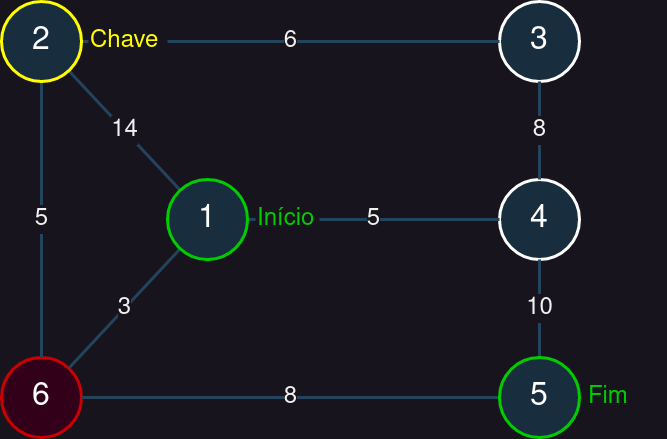

The diagram above was exported from draw.io. Its source (the exported page's mxGraphModel, read from the mxfile embedded in the PNG):
<mxGraphModel dx="1140" dy="638" grid="0" gridSize="10" guides="1" tooltips="1" connect="1" arrows="1" fold="1" page="1" pageScale="1" pageWidth="1100" pageHeight="850" background="none" math="0" shadow="0">
  <root>
    <mxCell id="0" />
    <mxCell id="1" parent="0" />
    <mxCell id="mwC99W1aNoDwF6DXy5kk-23" value="6" style="ellipse;whiteSpace=wrap;html=1;aspect=fixed;fontSize=32;strokeWidth=3;shadow=0;labelBackgroundColor=none;fillColor=#33001A;strokeColor=#CC0000;fontColor=#FFFFFF;" vertex="1" parent="1">
      <mxGeometry x="218" y="563" width="80" height="80" as="geometry" />
    </mxCell>
    <mxCell id="mwC99W1aNoDwF6DXy5kk-52" value="3" style="ellipse;whiteSpace=wrap;html=1;aspect=fixed;fontSize=32;strokeWidth=3;shadow=0;labelBackgroundColor=none;fillColor=#182E3E;strokeColor=#FFFFFF;fontColor=#FFFFFF;" vertex="1" parent="1">
      <mxGeometry x="716" y="207" width="80" height="80" as="geometry" />
    </mxCell>
    <mxCell id="mwC99W1aNoDwF6DXy5kk-54" value="4" style="ellipse;whiteSpace=wrap;html=1;aspect=fixed;fontSize=32;strokeWidth=3;shadow=0;labelBackgroundColor=none;fillColor=#182E3E;strokeColor=#FFFFFF;fontColor=#FFFFFF;" vertex="1" parent="1">
      <mxGeometry x="716" y="385" width="80" height="80" as="geometry" />
    </mxCell>
    <mxCell id="mwC99W1aNoDwF6DXy5kk-64" value="8" style="endArrow=none;html=1;rounded=0;arcSize=20;comic=0;strokeWidth=3;fontSize=24;labelPosition=center;verticalLabelPosition=middle;align=center;verticalAlign=middle;perimeterSpacing=0;startFill=1;endFill=1;labelBorderColor=none;spacingTop=0;spacing=0;spacingLeft=0;spacingBottom=0;spacingRight=0;labelBackgroundColor=default;strokeColor=#23445D;fontColor=default;" edge="1" parent="1" source="mwC99W1aNoDwF6DXy5kk-24" target="mwC99W1aNoDwF6DXy5kk-23">
      <mxGeometry width="50" height="50" relative="1" as="geometry">
        <mxPoint x="853" y="432" as="sourcePoint" />
        <mxPoint x="647" y="542" as="targetPoint" />
      </mxGeometry>
    </mxCell>
    <mxCell id="mwC99W1aNoDwF6DXy5kk-75" value="5" style="endArrow=none;html=1;rounded=0;arcSize=20;comic=0;strokeWidth=3;fontSize=24;labelPosition=center;verticalLabelPosition=middle;align=center;verticalAlign=middle;perimeterSpacing=0;startFill=1;endFill=1;labelBorderColor=none;spacingTop=0;spacing=0;spacingLeft=0;spacingBottom=0;spacingRight=0;labelBackgroundColor=default;strokeColor=#23445D;fontColor=default;" edge="1" parent="1" source="mwC99W1aNoDwF6DXy5kk-58" target="mwC99W1aNoDwF6DXy5kk-54">
      <mxGeometry width="50" height="50" relative="1" as="geometry">
        <mxPoint x="1373" y="782" as="sourcePoint" />
        <mxPoint x="1167" y="892" as="targetPoint" />
      </mxGeometry>
    </mxCell>
    <mxCell id="mwC99W1aNoDwF6DXy5kk-85" value="14" style="endArrow=none;html=1;rounded=0;arcSize=20;comic=0;strokeWidth=3;fontSize=24;labelPosition=center;verticalLabelPosition=middle;align=center;verticalAlign=middle;perimeterSpacing=0;startFill=1;endFill=1;labelBorderColor=none;spacingTop=0;spacing=0;spacingLeft=0;spacingBottom=0;spacingRight=0;labelBackgroundColor=default;strokeColor=#23445D;fontColor=default;" edge="1" parent="1" source="mwC99W1aNoDwF6DXy5kk-58" target="mwC99W1aNoDwF6DXy5kk-56">
      <mxGeometry width="50" height="50" relative="1" as="geometry">
        <mxPoint x="317" y="229" as="sourcePoint" />
        <mxPoint x="717" y="229" as="targetPoint" />
      </mxGeometry>
    </mxCell>
    <mxCell id="mwC99W1aNoDwF6DXy5kk-86" value="3" style="endArrow=none;html=1;rounded=0;arcSize=20;comic=0;strokeWidth=3;fontSize=24;labelPosition=center;verticalLabelPosition=middle;align=center;verticalAlign=middle;perimeterSpacing=0;startFill=1;endFill=1;labelBorderColor=none;spacingTop=0;spacing=0;spacingLeft=0;spacingBottom=0;spacingRight=0;labelBackgroundColor=default;strokeColor=#23445D;fontColor=default;" edge="1" parent="1" source="mwC99W1aNoDwF6DXy5kk-58" target="mwC99W1aNoDwF6DXy5kk-23">
      <mxGeometry width="50" height="50" relative="1" as="geometry">
        <mxPoint x="327" y="239" as="sourcePoint" />
        <mxPoint x="727" y="239" as="targetPoint" />
      </mxGeometry>
    </mxCell>
    <mxCell id="mwC99W1aNoDwF6DXy5kk-87" value="6" style="endArrow=none;html=1;rounded=0;arcSize=20;comic=0;strokeWidth=3;fontSize=24;labelPosition=center;verticalLabelPosition=middle;align=center;verticalAlign=middle;perimeterSpacing=0;startFill=1;endFill=1;labelBorderColor=none;spacingTop=0;spacing=0;spacingLeft=0;spacingBottom=0;spacingRight=0;labelBackgroundColor=default;strokeColor=#23445D;fontColor=default;" edge="1" parent="1" source="mwC99W1aNoDwF6DXy5kk-56" target="mwC99W1aNoDwF6DXy5kk-52">
      <mxGeometry width="50" height="50" relative="1" as="geometry">
        <mxPoint x="337" y="249" as="sourcePoint" />
        <mxPoint x="737" y="249" as="targetPoint" />
      </mxGeometry>
    </mxCell>
    <mxCell id="mwC99W1aNoDwF6DXy5kk-88" value="5" style="endArrow=none;html=1;rounded=0;arcSize=20;comic=0;strokeWidth=3;fontSize=24;labelPosition=center;verticalLabelPosition=middle;align=center;verticalAlign=middle;perimeterSpacing=0;startFill=1;endFill=1;labelBorderColor=none;spacingTop=0;spacing=0;spacingLeft=0;spacingBottom=0;spacingRight=0;labelBackgroundColor=default;strokeColor=#23445D;fontColor=default;" edge="1" parent="1" source="mwC99W1aNoDwF6DXy5kk-56" target="mwC99W1aNoDwF6DXy5kk-23">
      <mxGeometry width="50" height="50" relative="1" as="geometry">
        <mxPoint x="347" y="259" as="sourcePoint" />
        <mxPoint x="747" y="259" as="targetPoint" />
      </mxGeometry>
    </mxCell>
    <mxCell id="mwC99W1aNoDwF6DXy5kk-89" value="8" style="endArrow=none;html=1;rounded=0;arcSize=20;comic=0;strokeWidth=3;fontSize=24;labelPosition=center;verticalLabelPosition=middle;align=center;verticalAlign=middle;perimeterSpacing=0;startFill=1;endFill=1;labelBorderColor=none;spacingTop=0;spacing=0;spacingLeft=0;spacingBottom=0;spacingRight=0;labelBackgroundColor=default;strokeColor=#23445D;fontColor=default;" edge="1" parent="1" source="mwC99W1aNoDwF6DXy5kk-52" target="mwC99W1aNoDwF6DXy5kk-54">
      <mxGeometry width="50" height="50" relative="1" as="geometry">
        <mxPoint x="357" y="269" as="sourcePoint" />
        <mxPoint x="757" y="269" as="targetPoint" />
      </mxGeometry>
    </mxCell>
    <mxCell id="mwC99W1aNoDwF6DXy5kk-90" value="10" style="endArrow=none;html=1;rounded=0;arcSize=20;comic=0;strokeWidth=3;fontSize=24;labelPosition=center;verticalLabelPosition=middle;align=center;verticalAlign=middle;perimeterSpacing=0;startFill=1;endFill=1;labelBorderColor=none;spacingTop=0;spacing=0;spacingLeft=0;spacingBottom=0;spacingRight=0;labelBackgroundColor=default;strokeColor=#23445D;fontColor=default;" edge="1" parent="1" source="mwC99W1aNoDwF6DXy5kk-54" target="mwC99W1aNoDwF6DXy5kk-24">
      <mxGeometry width="50" height="50" relative="1" as="geometry">
        <mxPoint x="367" y="279" as="sourcePoint" />
        <mxPoint x="767" y="279" as="targetPoint" />
      </mxGeometry>
    </mxCell>
    <mxCell id="mwC99W1aNoDwF6DXy5kk-91" value="" style="group" vertex="1" connectable="0" parent="1">
      <mxGeometry x="218" y="207" width="166" height="80" as="geometry" />
    </mxCell>
    <mxCell id="mwC99W1aNoDwF6DXy5kk-56" value="2" style="ellipse;whiteSpace=wrap;html=1;aspect=fixed;fontSize=32;strokeWidth=3;shadow=0;labelBackgroundColor=none;fillColor=#182E3E;strokeColor=#FFFF00;fontColor=#FFFFFF;" vertex="1" parent="mwC99W1aNoDwF6DXy5kk-91">
      <mxGeometry width="80" height="80" as="geometry" />
    </mxCell>
    <mxCell id="mwC99W1aNoDwF6DXy5kk-82" value="&lt;font style=&quot;font-size: 24px;&quot;&gt;Chave&lt;/font&gt;" style="text;html=1;strokeColor=none;fillColor=default;align=left;verticalAlign=middle;whiteSpace=wrap;rounded=0;fontColor=#FFFF00;" vertex="1" parent="mwC99W1aNoDwF6DXy5kk-91">
      <mxGeometry x="87" y="25" width="79" height="30" as="geometry" />
    </mxCell>
    <mxCell id="mwC99W1aNoDwF6DXy5kk-92" value="" style="group" vertex="1" connectable="0" parent="1">
      <mxGeometry x="384" y="385" width="152" height="80" as="geometry" />
    </mxCell>
    <mxCell id="mwC99W1aNoDwF6DXy5kk-58" value="1" style="ellipse;whiteSpace=wrap;html=1;aspect=fixed;fontSize=32;strokeWidth=3;shadow=0;labelBackgroundColor=none;fillColor=#182E3E;strokeColor=#00CC00;fontColor=#FFFFFF;" vertex="1" parent="mwC99W1aNoDwF6DXy5kk-92">
      <mxGeometry width="80" height="80" as="geometry" />
    </mxCell>
    <mxCell id="mwC99W1aNoDwF6DXy5kk-80" value="&lt;font style=&quot;font-size: 24px;&quot;&gt;Início&lt;/font&gt;" style="text;html=1;strokeColor=none;fillColor=default;align=left;verticalAlign=middle;whiteSpace=wrap;rounded=0;fontColor=#00CC00;" vertex="1" parent="mwC99W1aNoDwF6DXy5kk-92">
      <mxGeometry x="88" y="25" width="64" height="30" as="geometry" />
    </mxCell>
    <mxCell id="mwC99W1aNoDwF6DXy5kk-93" value="" style="group" vertex="1" connectable="0" parent="1">
      <mxGeometry x="716" y="563" width="166" height="80" as="geometry" />
    </mxCell>
    <mxCell id="mwC99W1aNoDwF6DXy5kk-24" value="5" style="ellipse;whiteSpace=wrap;html=1;aspect=fixed;fontSize=32;strokeWidth=3;shadow=0;labelBackgroundColor=none;fillColor=#182E3E;strokeColor=#00CC00;fontColor=#FFFFFF;labelBorderColor=none;" vertex="1" parent="mwC99W1aNoDwF6DXy5kk-93">
      <mxGeometry width="80" height="80" as="geometry" />
    </mxCell>
    <mxCell id="mwC99W1aNoDwF6DXy5kk-84" value="&lt;font style=&quot;font-size: 24px;&quot;&gt;Fim&lt;/font&gt;" style="text;html=1;strokeColor=none;fillColor=default;align=left;verticalAlign=middle;whiteSpace=wrap;rounded=0;fontColor=#00CC00;" vertex="1" parent="mwC99W1aNoDwF6DXy5kk-93">
      <mxGeometry x="87" y="25" width="79" height="30" as="geometry" />
    </mxCell>
  </root>
</mxGraphModel>